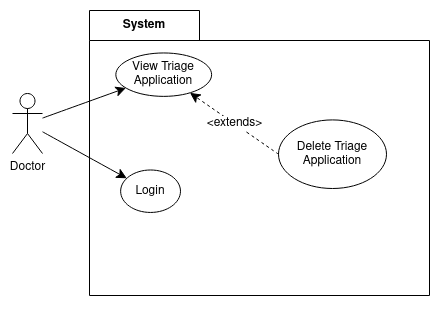

The diagram above was exported from draw.io. Its source (the exported page's mxGraphModel, read from the mxfile embedded in the PNG):
<mxGraphModel dx="1434" dy="1115" grid="0" gridSize="10" guides="1" tooltips="1" connect="1" arrows="1" fold="1" page="0" pageScale="1" pageWidth="850" pageHeight="1100" math="0" shadow="0">
  <root>
    <mxCell id="0" />
    <mxCell id="1" parent="0" />
    <mxCell id="SbWBTmoTupCFxA8k5wOT-7" value="System" style="shape=folder;fontStyle=1;tabWidth=110;tabHeight=30;tabPosition=left;html=1;boundedLbl=1;labelInHeader=1;container=1;collapsible=0;whiteSpace=wrap;movable=1;resizable=1;rotatable=1;deletable=1;editable=1;locked=0;connectable=1;" parent="1" vertex="1">
      <mxGeometry x="143" y="-65" width="340" height="285" as="geometry" />
    </mxCell>
    <mxCell id="Md-x8FtreCaztTVNFcIt-19" value="Delete Triage Application" style="ellipse;whiteSpace=wrap;html=1;movable=1;resizable=1;rotatable=1;deletable=1;editable=1;locked=0;connectable=1;" parent="SbWBTmoTupCFxA8k5wOT-7" vertex="1">
      <mxGeometry x="189" y="109.41" width="108" height="68.59" as="geometry" />
    </mxCell>
    <mxCell id="Md-x8FtreCaztTVNFcIt-25" value="&amp;lt;extends&amp;gt;" style="edgeStyle=none;curved=1;rounded=0;orthogonalLoop=1;jettySize=auto;html=1;fontSize=12;startSize=8;endSize=8;dashed=1;movable=0;resizable=0;rotatable=0;deletable=0;editable=0;locked=1;connectable=0;" parent="SbWBTmoTupCFxA8k5wOT-7" edge="1">
      <mxGeometry relative="1" as="geometry">
        <mxPoint x="241.51724137931035" y="3.3139534883720927" as="targetPoint" />
      </mxGeometry>
    </mxCell>
    <mxCell id="SbWBTmoTupCFxA8k5wOT-9" value="Login" style="ellipse;whiteSpace=wrap;html=1;" parent="SbWBTmoTupCFxA8k5wOT-7" vertex="1">
      <mxGeometry x="31.12676056338028" y="159.48675496688742" width="59.859154929577464" height="42.466887417218544" as="geometry" />
    </mxCell>
    <mxCell id="Md-x8FtreCaztTVNFcIt-14" value="View Triage Application" style="ellipse;whiteSpace=wrap;html=1;" parent="SbWBTmoTupCFxA8k5wOT-7" vertex="1">
      <mxGeometry x="26.338028169014084" y="42.466887417218544" width="95.77464788732394" height="43.41059602649007" as="geometry" />
    </mxCell>
    <mxCell id="Md-x8FtreCaztTVNFcIt-50" value="&amp;lt;extends&amp;gt;" style="edgeStyle=none;curved=1;rounded=0;orthogonalLoop=1;jettySize=auto;html=1;fontSize=12;startSize=8;endSize=8;dashed=1;exitX=0;exitY=0.5;exitDx=0;exitDy=0;" parent="SbWBTmoTupCFxA8k5wOT-7" source="Md-x8FtreCaztTVNFcIt-19" target="Md-x8FtreCaztTVNFcIt-14" edge="1">
      <mxGeometry relative="1" as="geometry">
        <mxPoint x="336.77256167741274" y="69.95756633076712" as="sourcePoint" />
      </mxGeometry>
    </mxCell>
    <mxCell id="SbWBTmoTupCFxA8k5wOT-10" style="edgeStyle=none;curved=1;rounded=0;orthogonalLoop=1;jettySize=auto;html=1;fontSize=12;startSize=8;endSize=8;" parent="1" source="SbWBTmoTupCFxA8k5wOT-3" target="SbWBTmoTupCFxA8k5wOT-9" edge="1">
      <mxGeometry relative="1" as="geometry" />
    </mxCell>
    <mxCell id="Md-x8FtreCaztTVNFcIt-15" style="edgeStyle=none;curved=1;rounded=0;orthogonalLoop=1;jettySize=auto;html=1;fontSize=12;startSize=8;endSize=8;" parent="1" source="SbWBTmoTupCFxA8k5wOT-3" target="Md-x8FtreCaztTVNFcIt-14" edge="1">
      <mxGeometry relative="1" as="geometry" />
    </mxCell>
    <mxCell id="SbWBTmoTupCFxA8k5wOT-3" value="&lt;div&gt;Doctor&lt;/div&gt;" style="shape=umlActor;verticalLabelPosition=bottom;verticalAlign=top;html=1;outlineConnect=0;" parent="1" vertex="1">
      <mxGeometry x="66" y="18" width="30" height="60" as="geometry" />
    </mxCell>
    <mxCell id="Md-x8FtreCaztTVNFcIt-44" style="edgeStyle=none;curved=1;rounded=0;orthogonalLoop=1;jettySize=auto;html=1;fontSize=12;startSize=8;endSize=8;dashed=1;" parent="1" edge="1">
      <mxGeometry relative="1" as="geometry">
        <mxPoint x="629.7589510701036" y="187.07764895004357" as="targetPoint" />
      </mxGeometry>
    </mxCell>
    <mxCell id="QhfNY9RAItegICmZyr3E-1" style="edgeStyle=orthogonalEdgeStyle;rounded=0;orthogonalLoop=1;jettySize=auto;html=1;exitX=0.5;exitY=1;exitDx=0;exitDy=0;exitPerimeter=0;" parent="1" source="SbWBTmoTupCFxA8k5wOT-7" target="SbWBTmoTupCFxA8k5wOT-7" edge="1">
      <mxGeometry relative="1" as="geometry" />
    </mxCell>
  </root>
</mxGraphModel>